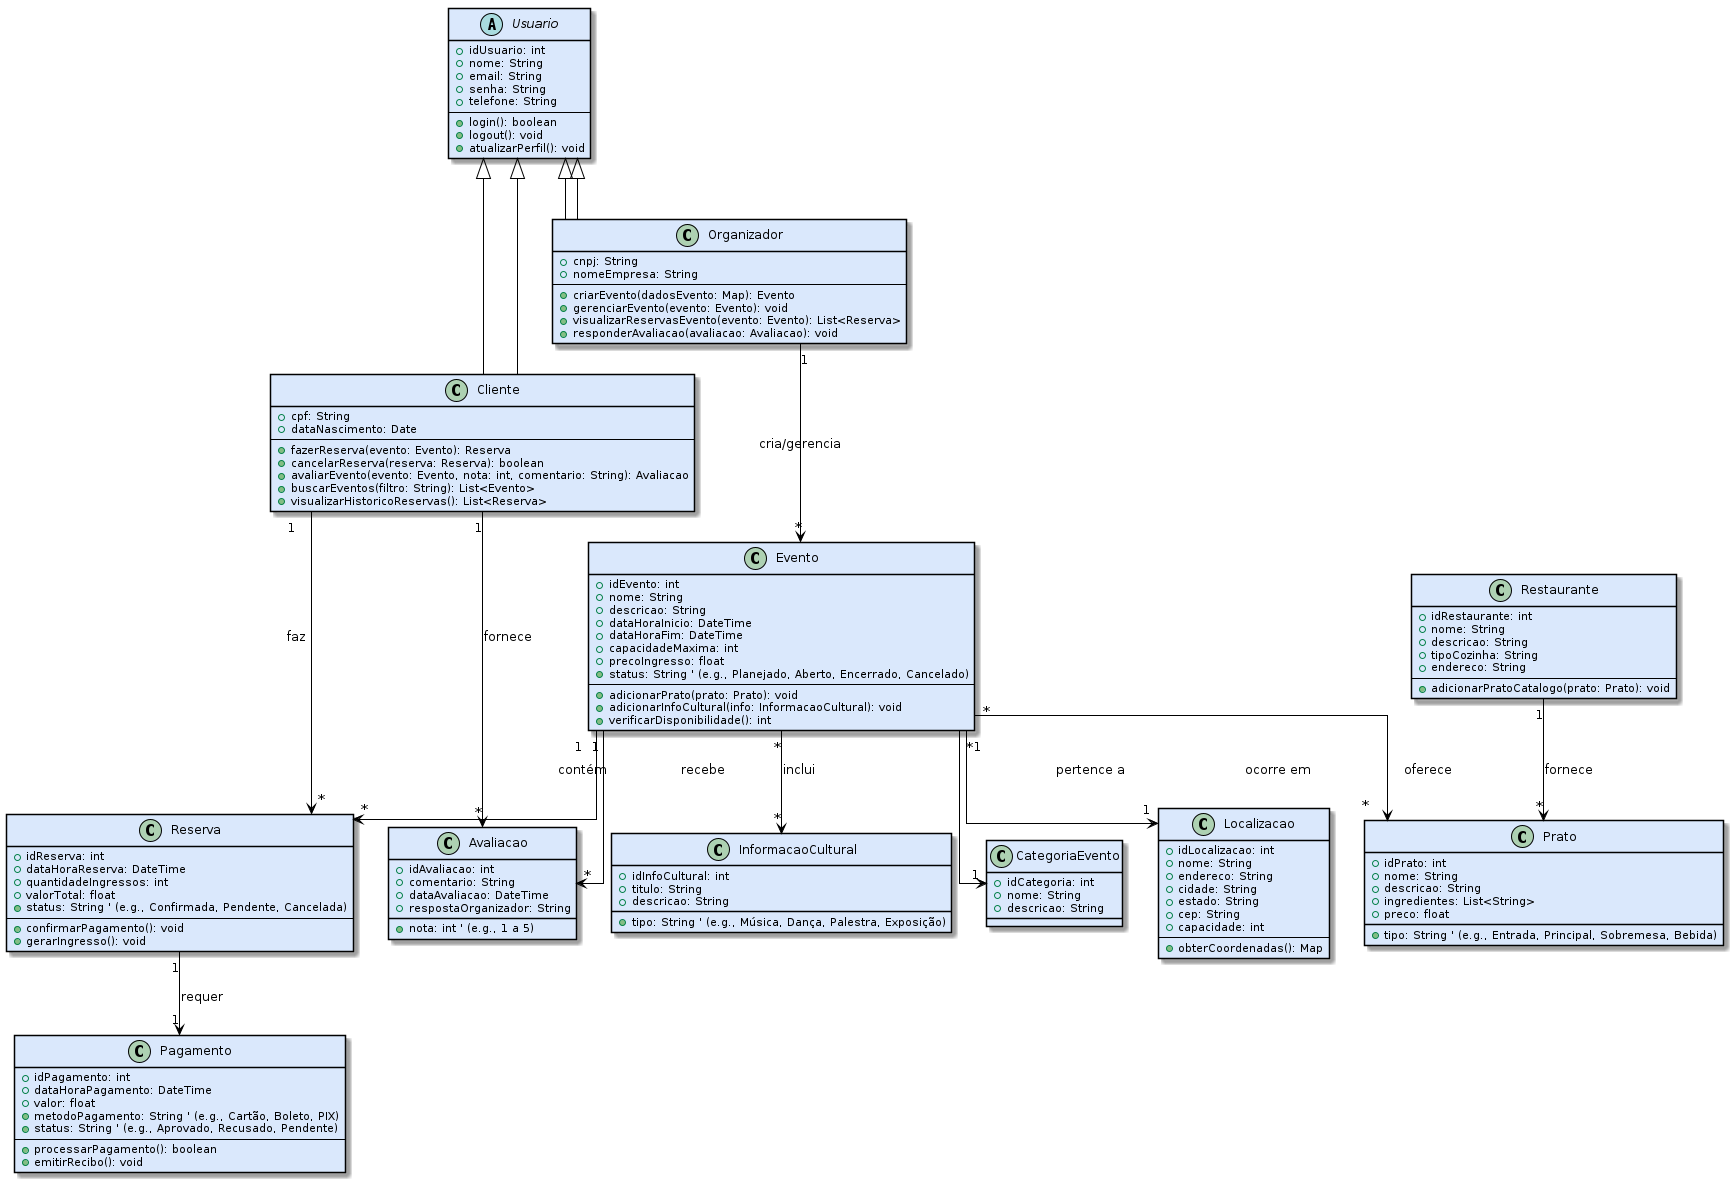

The diagram above was rendered by PlantUML. Its source (embedded in the PNG):
@startuml eventast_diagrama_v5_ortho_test1

skinparam class {
    BackgroundColor #DAE8FC
    ArrowColor Black
    BorderColor Black
}
skinparam note {
    BackgroundColor #FFFFFF
    BorderColor Black
}

skinparam linetype ortho


abstract class Usuario {
  + idUsuario: int
  + nome: String
  + email: String
  + senha: String
  + telefone: String
  --
  + login(): boolean
  + logout(): void
  + atualizarPerfil(): void
}

class Cliente extends Usuario {
  + cpf: String
  + dataNascimento: Date
  --
  + fazerReserva(evento: Evento): Reserva
  + cancelarReserva(reserva: Reserva): boolean
  + avaliarEvento(evento: Evento, nota: int, comentario: String): Avaliacao
  + buscarEventos(filtro: String): List<Evento>
  + visualizarHistoricoReservas(): List<Reserva>
}

class Organizador extends Usuario {
  + cnpj: String
  + nomeEmpresa: String
  --
  + criarEvento(dadosEvento: Map): Evento
  + gerenciarEvento(evento: Evento): void
  + visualizarReservasEvento(evento: Evento): List<Reserva>
  + responderAvaliacao(avaliacao: Avaliacao): void
}

class Evento {
  + idEvento: int
  + nome: String
  + descricao: String
  + dataHoraInicio: DateTime
  + dataHoraFim: DateTime
  + capacidadeMaxima: int
  + precoIngresso: float
  + status: String ' (e.g., Planejado, Aberto, Encerrado, Cancelado)
  --
  + adicionarPrato(prato: Prato): void
  + adicionarInfoCultural(info: InformacaoCultural): void
  + verificarDisponibilidade(): int
}

class Localizacao {
  + idLocalizacao: int
  + nome: String
  + endereco: String
  + cidade: String
  + estado: String
  + cep: String
  + capacidade: int
  --
  + obterCoordenadas(): Map
}

class Reserva {
  + idReserva: int
  + dataHoraReserva: DateTime
  + quantidadeIngressos: int
  + valorTotal: float
  + status: String ' (e.g., Confirmada, Pendente, Cancelada)
  --
  + confirmarPagamento(): void
  + gerarIngresso(): void
}

class Avaliacao {
  + idAvaliacao: int
  + nota: int ' (e.g., 1 a 5)
  + comentario: String
  + dataAvaliacao: DateTime
  + respostaOrganizador: String
}

class Prato {
  + idPrato: int
  + nome: String
  + descricao: String
  + ingredientes: List<String>
  + preco: float
  + tipo: String ' (e.g., Entrada, Principal, Sobremesa, Bebida)
}

class Restaurante {
  + idRestaurante: int
  + nome: String
  + descricao: String
  + tipoCozinha: String
  + endereco: String
  --
  + adicionarPratoCatalogo(prato: Prato): void
}

class InformacaoCultural {
  + idInfoCultural: int
  + titulo: String
  + descricao: String
  + tipo: String ' (e.g., Música, Dança, Palestra, Exposição)
}

class Pagamento {
  + idPagamento: int
  + dataHoraPagamento: DateTime
  + valor: float
  + metodoPagamento: String ' (e.g., Cartão, Boleto, PIX)
  + status: String ' (e.g., Aprovado, Recusado, Pendente)
  --
  + processarPagamento(): boolean
  + emitirRecibo(): void
}

class CategoriaEvento {
  + idCategoria: int
  + nome: String
  + descricao: String
}

Usuario <|-- Cliente
Usuario <|-- Organizador

Organizador "1" --> "*" Evento : cria/gerencia
Cliente "1" --> "*" Reserva : faz
Cliente "1" --> "*" Avaliacao : fornece

Evento "1" --> "*" Reserva : contém
Evento "1" --> "1" Localizacao : ocorre em
Evento "1" --> "*" Avaliacao : recebe
Evento "*" --> "1" CategoriaEvento : pertence a

Reserva "1" --> "1" Pagamento : requer

Evento "*" --> "*" Prato : oferece
Evento "*" --> "*" InformacaoCultural : inclui

Restaurante "1" --> "*" Prato : fornece


@enduml